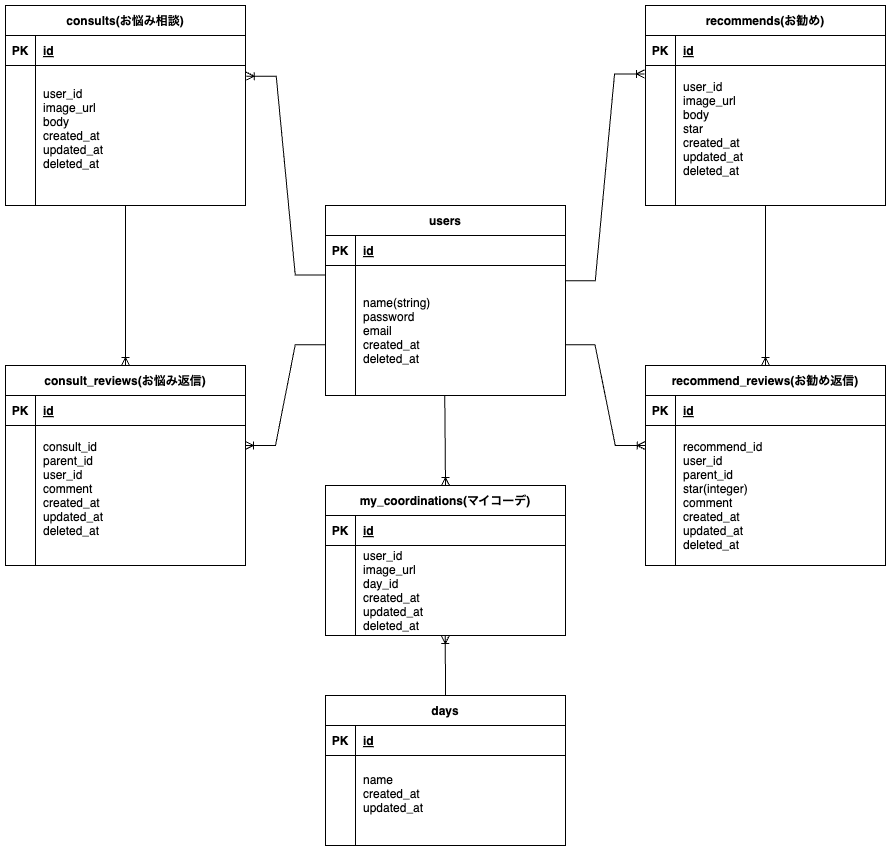

The diagram above was exported from draw.io. Its source (the exported page's mxGraphModel, read from the mxfile embedded in the PNG):
<mxGraphModel dx="1935" dy="1681" grid="1" gridSize="10" guides="1" tooltips="1" connect="1" arrows="1" fold="1" page="1" pageScale="1" pageWidth="850" pageHeight="1100" math="0" shadow="0" extFonts="Permanent Marker^https://fonts.googleapis.com/css?family=Permanent+Marker">
  <root>
    <mxCell id="kTn1JcYRr2fcT6PxGW_B-0" />
    <mxCell id="kTn1JcYRr2fcT6PxGW_B-1" parent="kTn1JcYRr2fcT6PxGW_B-0" />
    <mxCell id="kTn1JcYRr2fcT6PxGW_B-9" value="users" style="shape=table;startSize=30;container=1;collapsible=1;childLayout=tableLayout;fixedRows=1;rowLines=0;fontStyle=1;align=center;resizeLast=1;" parent="kTn1JcYRr2fcT6PxGW_B-1" vertex="1">
      <mxGeometry x="120" y="120" width="240" height="190" as="geometry" />
    </mxCell>
    <mxCell id="kTn1JcYRr2fcT6PxGW_B-10" value="" style="shape=partialRectangle;collapsible=0;dropTarget=0;pointerEvents=0;fillColor=none;points=[[0,0.5],[1,0.5]];portConstraint=eastwest;top=0;left=0;right=0;bottom=1;" parent="kTn1JcYRr2fcT6PxGW_B-9" vertex="1">
      <mxGeometry y="30" width="240" height="30" as="geometry" />
    </mxCell>
    <mxCell id="kTn1JcYRr2fcT6PxGW_B-11" value="PK" style="shape=partialRectangle;overflow=hidden;connectable=0;fillColor=none;top=0;left=0;bottom=0;right=0;fontStyle=1;" parent="kTn1JcYRr2fcT6PxGW_B-10" vertex="1">
      <mxGeometry width="30" height="30" as="geometry">
        <mxRectangle width="30" height="30" as="alternateBounds" />
      </mxGeometry>
    </mxCell>
    <mxCell id="kTn1JcYRr2fcT6PxGW_B-12" value="id" style="shape=partialRectangle;overflow=hidden;connectable=0;fillColor=none;top=0;left=0;bottom=0;right=0;align=left;spacingLeft=6;fontStyle=5;" parent="kTn1JcYRr2fcT6PxGW_B-10" vertex="1">
      <mxGeometry x="30" width="210" height="30" as="geometry">
        <mxRectangle width="210" height="30" as="alternateBounds" />
      </mxGeometry>
    </mxCell>
    <mxCell id="kTn1JcYRr2fcT6PxGW_B-13" value="" style="shape=partialRectangle;collapsible=0;dropTarget=0;pointerEvents=0;fillColor=none;points=[[0,0.5],[1,0.5]];portConstraint=eastwest;top=0;left=0;right=0;bottom=0;" parent="kTn1JcYRr2fcT6PxGW_B-9" vertex="1">
      <mxGeometry y="60" width="240" height="130" as="geometry" />
    </mxCell>
    <mxCell id="kTn1JcYRr2fcT6PxGW_B-14" value="" style="shape=partialRectangle;overflow=hidden;connectable=0;fillColor=none;top=0;left=0;bottom=0;right=0;" parent="kTn1JcYRr2fcT6PxGW_B-13" vertex="1">
      <mxGeometry width="30" height="130" as="geometry">
        <mxRectangle width="30" height="130" as="alternateBounds" />
      </mxGeometry>
    </mxCell>
    <mxCell id="kTn1JcYRr2fcT6PxGW_B-15" value="name(string)&#10;password&#10;email&#10;created_at&#10;deleted_at" style="shape=partialRectangle;overflow=hidden;connectable=0;fillColor=none;top=0;left=0;bottom=0;right=0;align=left;spacingLeft=6;" parent="kTn1JcYRr2fcT6PxGW_B-13" vertex="1">
      <mxGeometry x="30" width="210" height="130" as="geometry">
        <mxRectangle width="210" height="130" as="alternateBounds" />
      </mxGeometry>
    </mxCell>
    <mxCell id="kTn1JcYRr2fcT6PxGW_B-16" value="my_coordinations(マイコーデ)" style="shape=table;startSize=30;container=1;collapsible=1;childLayout=tableLayout;fixedRows=1;rowLines=0;fontStyle=1;align=center;resizeLast=1;" parent="kTn1JcYRr2fcT6PxGW_B-1" vertex="1">
      <mxGeometry x="120" y="400" width="240" height="150" as="geometry" />
    </mxCell>
    <mxCell id="kTn1JcYRr2fcT6PxGW_B-17" value="" style="shape=partialRectangle;collapsible=0;dropTarget=0;pointerEvents=0;fillColor=none;points=[[0,0.5],[1,0.5]];portConstraint=eastwest;top=0;left=0;right=0;bottom=1;" parent="kTn1JcYRr2fcT6PxGW_B-16" vertex="1">
      <mxGeometry y="30" width="240" height="30" as="geometry" />
    </mxCell>
    <mxCell id="kTn1JcYRr2fcT6PxGW_B-18" value="PK" style="shape=partialRectangle;overflow=hidden;connectable=0;fillColor=none;top=0;left=0;bottom=0;right=0;fontStyle=1;" parent="kTn1JcYRr2fcT6PxGW_B-17" vertex="1">
      <mxGeometry width="30" height="30" as="geometry">
        <mxRectangle width="30" height="30" as="alternateBounds" />
      </mxGeometry>
    </mxCell>
    <mxCell id="kTn1JcYRr2fcT6PxGW_B-19" value="id" style="shape=partialRectangle;overflow=hidden;connectable=0;fillColor=none;top=0;left=0;bottom=0;right=0;align=left;spacingLeft=6;fontStyle=5;" parent="kTn1JcYRr2fcT6PxGW_B-17" vertex="1">
      <mxGeometry x="30" width="210" height="30" as="geometry">
        <mxRectangle width="210" height="30" as="alternateBounds" />
      </mxGeometry>
    </mxCell>
    <mxCell id="kTn1JcYRr2fcT6PxGW_B-20" value="" style="shape=partialRectangle;collapsible=0;dropTarget=0;pointerEvents=0;fillColor=none;points=[[0,0.5],[1,0.5]];portConstraint=eastwest;top=0;left=0;right=0;bottom=0;" parent="kTn1JcYRr2fcT6PxGW_B-16" vertex="1">
      <mxGeometry y="60" width="240" height="90" as="geometry" />
    </mxCell>
    <mxCell id="kTn1JcYRr2fcT6PxGW_B-21" value="" style="shape=partialRectangle;overflow=hidden;connectable=0;fillColor=none;top=0;left=0;bottom=0;right=0;" parent="kTn1JcYRr2fcT6PxGW_B-20" vertex="1">
      <mxGeometry width="30" height="90" as="geometry">
        <mxRectangle width="30" height="90" as="alternateBounds" />
      </mxGeometry>
    </mxCell>
    <mxCell id="kTn1JcYRr2fcT6PxGW_B-22" value="user_id&#10;image_url&#10;day_id&#10;created_at&#10;updated_at&#10;deleted_at" style="shape=partialRectangle;overflow=hidden;connectable=0;fillColor=none;top=0;left=0;bottom=0;right=0;align=left;spacingLeft=6;" parent="kTn1JcYRr2fcT6PxGW_B-20" vertex="1">
      <mxGeometry x="30" width="210" height="90" as="geometry">
        <mxRectangle width="210" height="90" as="alternateBounds" />
      </mxGeometry>
    </mxCell>
    <mxCell id="iTqsav0taobRNB1YmX2t-6" value="recommend_reviews(お勧め返信)" style="shape=table;startSize=30;container=1;collapsible=1;childLayout=tableLayout;fixedRows=1;rowLines=0;fontStyle=1;align=center;resizeLast=1;" parent="kTn1JcYRr2fcT6PxGW_B-1" vertex="1">
      <mxGeometry x="440" y="280" width="240" height="200" as="geometry" />
    </mxCell>
    <mxCell id="iTqsav0taobRNB1YmX2t-7" value="" style="shape=partialRectangle;collapsible=0;dropTarget=0;pointerEvents=0;fillColor=none;points=[[0,0.5],[1,0.5]];portConstraint=eastwest;top=0;left=0;right=0;bottom=1;" parent="iTqsav0taobRNB1YmX2t-6" vertex="1">
      <mxGeometry y="30" width="240" height="30" as="geometry" />
    </mxCell>
    <mxCell id="iTqsav0taobRNB1YmX2t-8" value="PK" style="shape=partialRectangle;overflow=hidden;connectable=0;fillColor=none;top=0;left=0;bottom=0;right=0;fontStyle=1;" parent="iTqsav0taobRNB1YmX2t-7" vertex="1">
      <mxGeometry width="30" height="30" as="geometry">
        <mxRectangle width="30" height="30" as="alternateBounds" />
      </mxGeometry>
    </mxCell>
    <mxCell id="iTqsav0taobRNB1YmX2t-9" value="id" style="shape=partialRectangle;overflow=hidden;connectable=0;fillColor=none;top=0;left=0;bottom=0;right=0;align=left;spacingLeft=6;fontStyle=5;" parent="iTqsav0taobRNB1YmX2t-7" vertex="1">
      <mxGeometry x="30" width="210" height="30" as="geometry">
        <mxRectangle width="210" height="30" as="alternateBounds" />
      </mxGeometry>
    </mxCell>
    <mxCell id="iTqsav0taobRNB1YmX2t-10" value="" style="shape=partialRectangle;collapsible=0;dropTarget=0;pointerEvents=0;fillColor=none;points=[[0,0.5],[1,0.5]];portConstraint=eastwest;top=0;left=0;right=0;bottom=0;" parent="iTqsav0taobRNB1YmX2t-6" vertex="1">
      <mxGeometry y="60" width="240" height="140" as="geometry" />
    </mxCell>
    <mxCell id="iTqsav0taobRNB1YmX2t-11" value="" style="shape=partialRectangle;overflow=hidden;connectable=0;fillColor=none;top=0;left=0;bottom=0;right=0;" parent="iTqsav0taobRNB1YmX2t-10" vertex="1">
      <mxGeometry width="30" height="140" as="geometry">
        <mxRectangle width="30" height="140" as="alternateBounds" />
      </mxGeometry>
    </mxCell>
    <mxCell id="iTqsav0taobRNB1YmX2t-12" value="recommend_id&#10;user_id&#10;parent_id&#10;star(integer)&#10;comment&#10;created_at&#10;updated_at&#10;deleted_at" style="shape=partialRectangle;overflow=hidden;connectable=0;fillColor=none;top=0;left=0;bottom=0;right=0;align=left;spacingLeft=6;" parent="iTqsav0taobRNB1YmX2t-10" vertex="1">
      <mxGeometry x="30" width="210" height="140" as="geometry">
        <mxRectangle width="210" height="140" as="alternateBounds" />
      </mxGeometry>
    </mxCell>
    <mxCell id="iTqsav0taobRNB1YmX2t-14" value="days" style="shape=table;startSize=30;container=1;collapsible=1;childLayout=tableLayout;fixedRows=1;rowLines=0;fontStyle=1;align=center;resizeLast=1;" parent="kTn1JcYRr2fcT6PxGW_B-1" vertex="1">
      <mxGeometry x="120" y="610" width="240" height="150" as="geometry" />
    </mxCell>
    <mxCell id="iTqsav0taobRNB1YmX2t-15" value="" style="shape=partialRectangle;collapsible=0;dropTarget=0;pointerEvents=0;fillColor=none;points=[[0,0.5],[1,0.5]];portConstraint=eastwest;top=0;left=0;right=0;bottom=1;" parent="iTqsav0taobRNB1YmX2t-14" vertex="1">
      <mxGeometry y="30" width="240" height="30" as="geometry" />
    </mxCell>
    <mxCell id="iTqsav0taobRNB1YmX2t-16" value="PK" style="shape=partialRectangle;overflow=hidden;connectable=0;fillColor=none;top=0;left=0;bottom=0;right=0;fontStyle=1;" parent="iTqsav0taobRNB1YmX2t-15" vertex="1">
      <mxGeometry width="30" height="30" as="geometry">
        <mxRectangle width="30" height="30" as="alternateBounds" />
      </mxGeometry>
    </mxCell>
    <mxCell id="iTqsav0taobRNB1YmX2t-17" value="id" style="shape=partialRectangle;overflow=hidden;connectable=0;fillColor=none;top=0;left=0;bottom=0;right=0;align=left;spacingLeft=6;fontStyle=5;" parent="iTqsav0taobRNB1YmX2t-15" vertex="1">
      <mxGeometry x="30" width="210" height="30" as="geometry">
        <mxRectangle width="210" height="30" as="alternateBounds" />
      </mxGeometry>
    </mxCell>
    <mxCell id="iTqsav0taobRNB1YmX2t-18" value="" style="shape=partialRectangle;collapsible=0;dropTarget=0;pointerEvents=0;fillColor=none;points=[[0,0.5],[1,0.5]];portConstraint=eastwest;top=0;left=0;right=0;bottom=0;" parent="iTqsav0taobRNB1YmX2t-14" vertex="1">
      <mxGeometry y="60" width="240" height="90" as="geometry" />
    </mxCell>
    <mxCell id="iTqsav0taobRNB1YmX2t-19" value="" style="shape=partialRectangle;overflow=hidden;connectable=0;fillColor=none;top=0;left=0;bottom=0;right=0;" parent="iTqsav0taobRNB1YmX2t-18" vertex="1">
      <mxGeometry width="30" height="90" as="geometry">
        <mxRectangle width="30" height="90" as="alternateBounds" />
      </mxGeometry>
    </mxCell>
    <mxCell id="iTqsav0taobRNB1YmX2t-20" value="name&#10;created_at&#10;updated_at&#10;" style="shape=partialRectangle;overflow=hidden;connectable=0;fillColor=none;top=0;left=0;bottom=0;right=0;align=left;spacingLeft=6;" parent="iTqsav0taobRNB1YmX2t-18" vertex="1">
      <mxGeometry x="30" width="210" height="90" as="geometry">
        <mxRectangle width="210" height="90" as="alternateBounds" />
      </mxGeometry>
    </mxCell>
    <mxCell id="iTqsav0taobRNB1YmX2t-23" value="consult_reviews(お悩み返信)" style="shape=table;startSize=30;container=1;collapsible=1;childLayout=tableLayout;fixedRows=1;rowLines=0;fontStyle=1;align=center;resizeLast=1;" parent="kTn1JcYRr2fcT6PxGW_B-1" vertex="1">
      <mxGeometry x="-200" y="280" width="240" height="200" as="geometry" />
    </mxCell>
    <mxCell id="iTqsav0taobRNB1YmX2t-24" value="" style="shape=partialRectangle;collapsible=0;dropTarget=0;pointerEvents=0;fillColor=none;points=[[0,0.5],[1,0.5]];portConstraint=eastwest;top=0;left=0;right=0;bottom=1;" parent="iTqsav0taobRNB1YmX2t-23" vertex="1">
      <mxGeometry y="30" width="240" height="30" as="geometry" />
    </mxCell>
    <mxCell id="iTqsav0taobRNB1YmX2t-25" value="PK" style="shape=partialRectangle;overflow=hidden;connectable=0;fillColor=none;top=0;left=0;bottom=0;right=0;fontStyle=1;" parent="iTqsav0taobRNB1YmX2t-24" vertex="1">
      <mxGeometry width="30" height="30" as="geometry">
        <mxRectangle width="30" height="30" as="alternateBounds" />
      </mxGeometry>
    </mxCell>
    <mxCell id="iTqsav0taobRNB1YmX2t-26" value="id" style="shape=partialRectangle;overflow=hidden;connectable=0;fillColor=none;top=0;left=0;bottom=0;right=0;align=left;spacingLeft=6;fontStyle=5;" parent="iTqsav0taobRNB1YmX2t-24" vertex="1">
      <mxGeometry x="30" width="210" height="30" as="geometry">
        <mxRectangle width="210" height="30" as="alternateBounds" />
      </mxGeometry>
    </mxCell>
    <mxCell id="iTqsav0taobRNB1YmX2t-27" value="" style="shape=partialRectangle;collapsible=0;dropTarget=0;pointerEvents=0;fillColor=none;points=[[0,0.5],[1,0.5]];portConstraint=eastwest;top=0;left=0;right=0;bottom=0;" parent="iTqsav0taobRNB1YmX2t-23" vertex="1">
      <mxGeometry y="60" width="240" height="140" as="geometry" />
    </mxCell>
    <mxCell id="iTqsav0taobRNB1YmX2t-28" value="" style="shape=partialRectangle;overflow=hidden;connectable=0;fillColor=none;top=0;left=0;bottom=0;right=0;" parent="iTqsav0taobRNB1YmX2t-27" vertex="1">
      <mxGeometry width="30" height="140" as="geometry">
        <mxRectangle width="30" height="140" as="alternateBounds" />
      </mxGeometry>
    </mxCell>
    <mxCell id="iTqsav0taobRNB1YmX2t-29" value="consult_id&#10;parent_id&#10;user_id&#10;comment&#10;created_at&#10;updated_at&#10;deleted_at&#10;" style="shape=partialRectangle;overflow=hidden;connectable=0;fillColor=none;top=0;left=0;bottom=0;right=0;align=left;spacingLeft=6;" parent="iTqsav0taobRNB1YmX2t-27" vertex="1">
      <mxGeometry x="30" width="210" height="140" as="geometry">
        <mxRectangle width="210" height="140" as="alternateBounds" />
      </mxGeometry>
    </mxCell>
    <mxCell id="iTqsav0taobRNB1YmX2t-30" value="" style="edgeStyle=entityRelationEdgeStyle;fontSize=12;html=1;endArrow=ERoneToMany;rounded=0;exitX=0.999;exitY=0.072;exitDx=0;exitDy=0;entryX=-0.004;entryY=0.089;entryDx=0;entryDy=0;entryPerimeter=0;exitPerimeter=0;" parent="kTn1JcYRr2fcT6PxGW_B-1" edge="1">
      <mxGeometry width="100" height="100" relative="1" as="geometry">
        <mxPoint x="359.76" y="195.3599999999999" as="sourcePoint" />
        <mxPoint x="439.0400000000002" y="-11.539999999999964" as="targetPoint" />
      </mxGeometry>
    </mxCell>
    <mxCell id="iTqsav0taobRNB1YmX2t-31" value="" style="edgeStyle=entityRelationEdgeStyle;fontSize=12;html=1;endArrow=ERoneToMany;rounded=0;entryX=1.003;entryY=0.076;entryDx=0;entryDy=0;entryPerimeter=0;exitX=-0.001;exitY=0.074;exitDx=0;exitDy=0;exitPerimeter=0;" parent="kTn1JcYRr2fcT6PxGW_B-1" source="kTn1JcYRr2fcT6PxGW_B-13" target="QgiEmfhGQsDSXXj7B5ko-12" edge="1">
      <mxGeometry width="100" height="100" relative="1" as="geometry">
        <mxPoint x="120" y="210" as="sourcePoint" />
        <mxPoint x="20" as="targetPoint" />
      </mxGeometry>
    </mxCell>
    <mxCell id="iTqsav0taobRNB1YmX2t-33" value="" style="fontSize=12;html=1;endArrow=ERoneToMany;rounded=0;entryX=0.5;entryY=0;entryDx=0;entryDy=0;exitX=0.497;exitY=1.003;exitDx=0;exitDy=0;exitPerimeter=0;" parent="kTn1JcYRr2fcT6PxGW_B-1" source="kTn1JcYRr2fcT6PxGW_B-13" target="kTn1JcYRr2fcT6PxGW_B-16" edge="1">
      <mxGeometry width="100" height="100" relative="1" as="geometry">
        <mxPoint x="202.56000000000017" y="300.0000000000001" as="sourcePoint" />
        <mxPoint x="210" y="392.6" as="targetPoint" />
      </mxGeometry>
    </mxCell>
    <mxCell id="iTqsav0taobRNB1YmX2t-34" value="" style="fontSize=12;html=1;endArrow=ERoneToMany;rounded=0;entryX=0.5;entryY=0;entryDx=0;entryDy=0;exitX=0.5;exitY=0.999;exitDx=0;exitDy=0;exitPerimeter=0;" parent="kTn1JcYRr2fcT6PxGW_B-1" source="QgiEmfhGQsDSXXj7B5ko-12" target="iTqsav0taobRNB1YmX2t-23" edge="1">
      <mxGeometry width="100" height="100" relative="1" as="geometry">
        <mxPoint x="-280" y="40" as="sourcePoint" />
        <mxPoint x="-280.0000000000001" y="271" as="targetPoint" />
      </mxGeometry>
    </mxCell>
    <mxCell id="iTqsav0taobRNB1YmX2t-35" value="" style="fontSize=12;html=1;endArrow=ERoneToMany;rounded=0;exitX=0.5;exitY=0.998;exitDx=0;exitDy=0;exitPerimeter=0;entryX=0.5;entryY=0;entryDx=0;entryDy=0;" parent="kTn1JcYRr2fcT6PxGW_B-1" target="iTqsav0taobRNB1YmX2t-6" edge="1" source="QgiEmfhGQsDSXXj7B5ko-4">
      <mxGeometry width="100" height="100" relative="1" as="geometry">
        <mxPoint x="743" as="sourcePoint" />
        <mxPoint x="836" y="340" as="targetPoint" />
      </mxGeometry>
    </mxCell>
    <mxCell id="iTqsav0taobRNB1YmX2t-36" value="" style="fontSize=12;html=1;endArrow=ERoneToMany;rounded=0;entryX=0.498;entryY=1.003;entryDx=0;entryDy=0;entryPerimeter=0;" parent="kTn1JcYRr2fcT6PxGW_B-1" edge="1">
      <mxGeometry width="100" height="100" relative="1" as="geometry">
        <mxPoint x="240" y="610" as="sourcePoint" />
        <mxPoint x="239.76" y="549.9999999999998" as="targetPoint" />
        <Array as="points" />
      </mxGeometry>
    </mxCell>
    <mxCell id="iTqsav0taobRNB1YmX2t-37" value="" style="edgeStyle=entityRelationEdgeStyle;fontSize=12;html=1;endArrow=ERoneToMany;rounded=0;exitX=0.998;exitY=0.61;exitDx=0;exitDy=0;exitPerimeter=0;entryX=-0.001;entryY=0.143;entryDx=0;entryDy=0;entryPerimeter=0;" parent="kTn1JcYRr2fcT6PxGW_B-1" source="kTn1JcYRr2fcT6PxGW_B-13" edge="1" target="iTqsav0taobRNB1YmX2t-10">
      <mxGeometry width="100" height="100" relative="1" as="geometry">
        <mxPoint x="320" y="340" as="sourcePoint" />
        <mxPoint x="500" y="376" as="targetPoint" />
      </mxGeometry>
    </mxCell>
    <mxCell id="iTqsav0taobRNB1YmX2t-38" value="" style="edgeStyle=entityRelationEdgeStyle;fontSize=12;html=1;endArrow=ERoneToMany;rounded=0;entryX=1;entryY=0.142;entryDx=0;entryDy=0;entryPerimeter=0;exitX=-0.001;exitY=0.61;exitDx=0;exitDy=0;exitPerimeter=0;" parent="kTn1JcYRr2fcT6PxGW_B-1" source="kTn1JcYRr2fcT6PxGW_B-13" target="iTqsav0taobRNB1YmX2t-27" edge="1">
      <mxGeometry width="100" height="100" relative="1" as="geometry">
        <mxPoint x="320" y="340" as="sourcePoint" />
        <mxPoint x="420" y="240" as="targetPoint" />
      </mxGeometry>
    </mxCell>
    <mxCell id="QgiEmfhGQsDSXXj7B5ko-0" value="recommends(お勧め)" style="shape=table;startSize=30;container=1;collapsible=1;childLayout=tableLayout;fixedRows=1;rowLines=0;fontStyle=1;align=center;resizeLast=1;" parent="kTn1JcYRr2fcT6PxGW_B-1" vertex="1">
      <mxGeometry x="440" y="-80" width="240" height="200" as="geometry" />
    </mxCell>
    <mxCell id="QgiEmfhGQsDSXXj7B5ko-1" value="" style="shape=partialRectangle;collapsible=0;dropTarget=0;pointerEvents=0;fillColor=none;points=[[0,0.5],[1,0.5]];portConstraint=eastwest;top=0;left=0;right=0;bottom=1;" parent="QgiEmfhGQsDSXXj7B5ko-0" vertex="1">
      <mxGeometry y="30" width="240" height="30" as="geometry" />
    </mxCell>
    <mxCell id="QgiEmfhGQsDSXXj7B5ko-2" value="PK" style="shape=partialRectangle;overflow=hidden;connectable=0;fillColor=none;top=0;left=0;bottom=0;right=0;fontStyle=1;" parent="QgiEmfhGQsDSXXj7B5ko-1" vertex="1">
      <mxGeometry width="30" height="30" as="geometry">
        <mxRectangle width="30" height="30" as="alternateBounds" />
      </mxGeometry>
    </mxCell>
    <mxCell id="QgiEmfhGQsDSXXj7B5ko-3" value="id" style="shape=partialRectangle;overflow=hidden;connectable=0;fillColor=none;top=0;left=0;bottom=0;right=0;align=left;spacingLeft=6;fontStyle=5;" parent="QgiEmfhGQsDSXXj7B5ko-1" vertex="1">
      <mxGeometry x="30" width="210" height="30" as="geometry">
        <mxRectangle width="210" height="30" as="alternateBounds" />
      </mxGeometry>
    </mxCell>
    <mxCell id="QgiEmfhGQsDSXXj7B5ko-4" value="" style="shape=partialRectangle;collapsible=0;dropTarget=0;pointerEvents=0;fillColor=none;points=[[0,0.5],[1,0.5]];portConstraint=eastwest;top=0;left=0;right=0;bottom=0;" parent="QgiEmfhGQsDSXXj7B5ko-0" vertex="1">
      <mxGeometry y="60" width="240" height="140" as="geometry" />
    </mxCell>
    <mxCell id="QgiEmfhGQsDSXXj7B5ko-5" value="" style="shape=partialRectangle;overflow=hidden;connectable=0;fillColor=none;top=0;left=0;bottom=0;right=0;" parent="QgiEmfhGQsDSXXj7B5ko-4" vertex="1">
      <mxGeometry width="30" height="140" as="geometry">
        <mxRectangle width="30" height="140" as="alternateBounds" />
      </mxGeometry>
    </mxCell>
    <mxCell id="QgiEmfhGQsDSXXj7B5ko-6" value="user_id&#10;image_url&#10;body&#10;star&#10;created_at&#10;updated_at&#10;deleted_at&#10;" style="shape=partialRectangle;overflow=hidden;connectable=0;fillColor=none;top=0;left=0;bottom=0;right=0;align=left;spacingLeft=6;" parent="QgiEmfhGQsDSXXj7B5ko-4" vertex="1">
      <mxGeometry x="30" width="210" height="140" as="geometry">
        <mxRectangle width="210" height="140" as="alternateBounds" />
      </mxGeometry>
    </mxCell>
    <mxCell id="QgiEmfhGQsDSXXj7B5ko-8" value="consults(お悩み相談)" style="shape=table;startSize=30;container=1;collapsible=1;childLayout=tableLayout;fixedRows=1;rowLines=0;fontStyle=1;align=center;resizeLast=1;" parent="kTn1JcYRr2fcT6PxGW_B-1" vertex="1">
      <mxGeometry x="-200" y="-80" width="240" height="200" as="geometry" />
    </mxCell>
    <mxCell id="QgiEmfhGQsDSXXj7B5ko-9" value="" style="shape=partialRectangle;collapsible=0;dropTarget=0;pointerEvents=0;fillColor=none;points=[[0,0.5],[1,0.5]];portConstraint=eastwest;top=0;left=0;right=0;bottom=1;" parent="QgiEmfhGQsDSXXj7B5ko-8" vertex="1">
      <mxGeometry y="30" width="240" height="30" as="geometry" />
    </mxCell>
    <mxCell id="QgiEmfhGQsDSXXj7B5ko-10" value="PK" style="shape=partialRectangle;overflow=hidden;connectable=0;fillColor=none;top=0;left=0;bottom=0;right=0;fontStyle=1;" parent="QgiEmfhGQsDSXXj7B5ko-9" vertex="1">
      <mxGeometry width="30" height="30" as="geometry">
        <mxRectangle width="30" height="30" as="alternateBounds" />
      </mxGeometry>
    </mxCell>
    <mxCell id="QgiEmfhGQsDSXXj7B5ko-11" value="id" style="shape=partialRectangle;overflow=hidden;connectable=0;fillColor=none;top=0;left=0;bottom=0;right=0;align=left;spacingLeft=6;fontStyle=5;" parent="QgiEmfhGQsDSXXj7B5ko-9" vertex="1">
      <mxGeometry x="30" width="210" height="30" as="geometry">
        <mxRectangle width="210" height="30" as="alternateBounds" />
      </mxGeometry>
    </mxCell>
    <mxCell id="QgiEmfhGQsDSXXj7B5ko-12" value="" style="shape=partialRectangle;collapsible=0;dropTarget=0;pointerEvents=0;fillColor=none;points=[[0,0.5],[1,0.5]];portConstraint=eastwest;top=0;left=0;right=0;bottom=0;" parent="QgiEmfhGQsDSXXj7B5ko-8" vertex="1">
      <mxGeometry y="60" width="240" height="140" as="geometry" />
    </mxCell>
    <mxCell id="QgiEmfhGQsDSXXj7B5ko-13" value="" style="shape=partialRectangle;overflow=hidden;connectable=0;fillColor=none;top=0;left=0;bottom=0;right=0;" parent="QgiEmfhGQsDSXXj7B5ko-12" vertex="1">
      <mxGeometry width="30" height="140" as="geometry">
        <mxRectangle width="30" height="140" as="alternateBounds" />
      </mxGeometry>
    </mxCell>
    <mxCell id="QgiEmfhGQsDSXXj7B5ko-14" value="user_id&#10;image_url&#10;body&#10;created_at&#10;updated_at&#10;deleted_at&#10;" style="shape=partialRectangle;overflow=hidden;connectable=0;fillColor=none;top=0;left=0;bottom=0;right=0;align=left;spacingLeft=6;" parent="QgiEmfhGQsDSXXj7B5ko-12" vertex="1">
      <mxGeometry x="30" width="210" height="140" as="geometry">
        <mxRectangle width="210" height="140" as="alternateBounds" />
      </mxGeometry>
    </mxCell>
  </root>
</mxGraphModel>